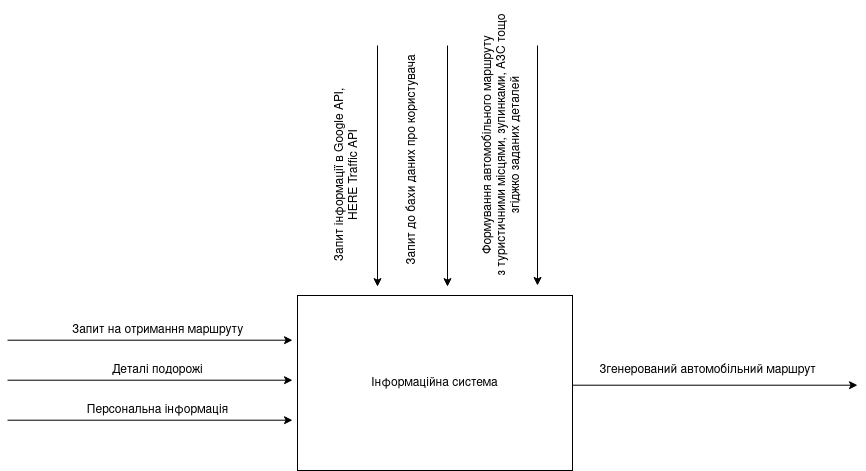

The diagram above was exported from draw.io. Its source (the exported page's mxGraphModel, read from the mxfile embedded in the PNG):
<mxGraphModel dx="3240" dy="2362" grid="1" gridSize="10" guides="1" tooltips="1" connect="1" arrows="1" fold="1" page="1" pageScale="1" pageWidth="850" pageHeight="1100" math="0" shadow="0">
  <root>
    <mxCell id="0" />
    <mxCell id="1" parent="0" />
    <mxCell id="tROoa8-85eXjAGPWUXIT-2" value="Інформаційна система" style="rounded=0;whiteSpace=wrap;html=1;" vertex="1" parent="1">
      <mxGeometry x="290" y="160" width="275" height="175" as="geometry" />
    </mxCell>
    <mxCell id="tROoa8-85eXjAGPWUXIT-4" value="" style="endArrow=classic;html=1;rounded=0;" edge="1" parent="1">
      <mxGeometry width="50" height="50" relative="1" as="geometry">
        <mxPoint x="565" y="249.71" as="sourcePoint" />
        <mxPoint x="850" y="249.71" as="targetPoint" />
      </mxGeometry>
    </mxCell>
    <mxCell id="tROoa8-85eXjAGPWUXIT-5" value="Згенерований автомобільний маршрут" style="text;html=1;align=center;verticalAlign=middle;resizable=0;points=[];autosize=1;strokeColor=none;fillColor=none;" vertex="1" parent="1">
      <mxGeometry x="580" y="219.71" width="240" height="30" as="geometry" />
    </mxCell>
    <mxCell id="tROoa8-85eXjAGPWUXIT-8" value="" style="endArrow=classic;html=1;rounded=0;" edge="1" parent="1">
      <mxGeometry width="50" height="50" relative="1" as="geometry">
        <mxPoint y="204.71" as="sourcePoint" />
        <mxPoint x="285" y="204.71" as="targetPoint" />
      </mxGeometry>
    </mxCell>
    <mxCell id="tROoa8-85eXjAGPWUXIT-9" value="Запит на отримання маршруту" style="text;html=1;align=center;verticalAlign=middle;resizable=0;points=[];autosize=1;strokeColor=none;fillColor=none;" vertex="1" parent="1">
      <mxGeometry x="55" y="180" width="190" height="30" as="geometry" />
    </mxCell>
    <mxCell id="tROoa8-85eXjAGPWUXIT-10" value="" style="endArrow=classic;html=1;rounded=0;" edge="1" parent="1">
      <mxGeometry width="50" height="50" relative="1" as="geometry">
        <mxPoint y="244.71" as="sourcePoint" />
        <mxPoint x="285" y="244.71" as="targetPoint" />
      </mxGeometry>
    </mxCell>
    <mxCell id="tROoa8-85eXjAGPWUXIT-11" value="Деталі подорожі" style="text;html=1;align=center;verticalAlign=middle;resizable=0;points=[];autosize=1;strokeColor=none;fillColor=none;" vertex="1" parent="1">
      <mxGeometry x="95" y="220" width="110" height="30" as="geometry" />
    </mxCell>
    <mxCell id="tROoa8-85eXjAGPWUXIT-12" value="" style="endArrow=classic;html=1;rounded=0;" edge="1" parent="1">
      <mxGeometry width="50" height="50" relative="1" as="geometry">
        <mxPoint y="284.71000000000004" as="sourcePoint" />
        <mxPoint x="285" y="284.71000000000004" as="targetPoint" />
      </mxGeometry>
    </mxCell>
    <mxCell id="tROoa8-85eXjAGPWUXIT-13" value="Персональна інформація" style="text;html=1;align=center;verticalAlign=middle;resizable=0;points=[];autosize=1;strokeColor=none;fillColor=none;" vertex="1" parent="1">
      <mxGeometry x="70" y="260" width="160" height="30" as="geometry" />
    </mxCell>
    <mxCell id="tROoa8-85eXjAGPWUXIT-16" value="" style="endArrow=classic;html=1;rounded=0;" edge="1" parent="1">
      <mxGeometry width="50" height="50" relative="1" as="geometry">
        <mxPoint x="370" y="-90" as="sourcePoint" />
        <mxPoint x="370" y="151.14285714285734" as="targetPoint" />
      </mxGeometry>
    </mxCell>
    <mxCell id="tROoa8-85eXjAGPWUXIT-17" value="" style="endArrow=classic;html=1;rounded=0;" edge="1" parent="1">
      <mxGeometry width="50" height="50" relative="1" as="geometry">
        <mxPoint x="440" y="-90" as="sourcePoint" />
        <mxPoint x="440" y="151.14285714285734" as="targetPoint" />
      </mxGeometry>
    </mxCell>
    <mxCell id="tROoa8-85eXjAGPWUXIT-18" value="" style="endArrow=classic;html=1;rounded=0;" edge="1" parent="1">
      <mxGeometry width="50" height="50" relative="1" as="geometry">
        <mxPoint x="530" y="-90" as="sourcePoint" />
        <mxPoint x="530" y="150" as="targetPoint" />
      </mxGeometry>
    </mxCell>
    <mxCell id="tROoa8-85eXjAGPWUXIT-21" value="&lt;div&gt;Запит інформації в Google API,&lt;/div&gt;&lt;div&gt;HERE Traffic API&lt;br&gt;&lt;/div&gt;" style="text;html=1;align=center;verticalAlign=middle;resizable=0;points=[];autosize=1;strokeColor=none;fillColor=none;rotation=-90;" vertex="1" parent="1">
      <mxGeometry x="240" y="20" width="200" height="40" as="geometry" />
    </mxCell>
    <mxCell id="tROoa8-85eXjAGPWUXIT-22" value="Запит до бахи даних про користувача" style="text;html=1;align=center;verticalAlign=middle;resizable=0;points=[];autosize=1;strokeColor=none;fillColor=none;rotation=-90;" vertex="1" parent="1">
      <mxGeometry x="290" y="10" width="230" height="30" as="geometry" />
    </mxCell>
    <mxCell id="tROoa8-85eXjAGPWUXIT-23" value="&lt;div&gt;Формування автомобільного маршруту&lt;/div&gt;&lt;div&gt;з туристичними місцями, зупинками, АЗС тощо&lt;br&gt;згіджко заданих деталей&lt;br&gt;&lt;/div&gt;" style="text;html=1;align=center;verticalAlign=middle;resizable=0;points=[];autosize=1;strokeColor=none;fillColor=none;rotation=-90;" vertex="1" parent="1">
      <mxGeometry x="350" y="-20" width="290" height="60" as="geometry" />
    </mxCell>
  </root>
</mxGraphModel>